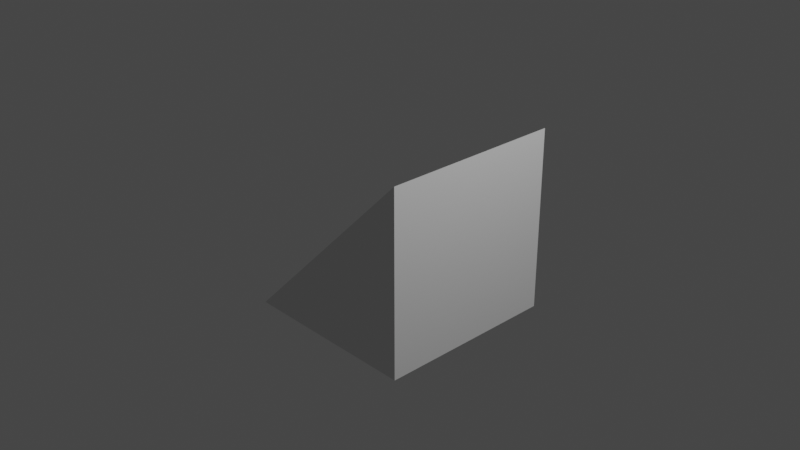 # Source: Wedge1.blend  (saved by Blender 3.0.42; exported with 4.5.12 LTS)
import bpy
from mathutils import Matrix  # noqa: F401  (used for matrix-valued properties, if any)

bpy.ops.wm.read_factory_settings(use_empty=True)
scene = bpy.context.scene
scene.name = 'Scene'

# ---- collections
col_collection = bpy.data.collections.new('Collection'); scene.collection.children.link(col_collection)

# ---- world
world_world = bpy.data.worlds.new('World'); scene.world = world_world
world_world.use_nodes = True; world_world.node_tree.nodes.clear()
_N = world_world.node_tree.nodes; _L = world_world.node_tree.links
n0 = _N.new('ShaderNodeOutputWorld'); n0.name = 'World Output'; n0.location = (300, 300)
n1 = _N.new('ShaderNodeBackground'); n1.name = 'Background'; n1.location = (10, 300)
n1.inputs[0].default_value = (0.05088, 0.05088, 0.05088, 1.0)
_L.new(n1.outputs[0], n0.inputs[0])
n0.is_active_output = True
world_world.color = (0.05088, 0.05088, 0.05088)
world_world.use_sun_shadow = False
world_world.sun_shadow_jitter_overblur = 0.0

# ---- cameras
cam_camera = bpy.data.cameras.new('Camera')
cam_camera.clip_end = 100.0
cam_camera.ortho_scale = 7.314

# ---- lights
light_light = bpy.data.lights.new('Light', 'POINT')
light_light.transmission_factor = 0.0
light_light.energy = 1000.0
light_light.shadow_soft_size = 0.1
light_light.shadow_maximum_resolution = 0.006
light_light.use_absolute_resolution = True

# ---- meshes
me_plane = bpy.data.meshes.new('Plane')
me_plane.from_pydata([(-1.0, -1.0, -1.0), (1.0, -1.0, -1.0), (-1.0, 1.0, -1.0), (1.0, 1.0, -1.0), (1.0, -1.0, 1.0), (1.0, 1.0, 1.0)], [], [(0, 2, 3, 1), (3, 5, 4, 1), (2, 0, 4, 5), (3, 2, 5), (1, 4, 0)])
_uv = me_plane.uv_layers.new(name='UVMap')
_uv.uv.foreach_set('vector', [0.3536, 0.3536, 0.3536, 0.0, 0.7071, 0.0, 0.7071, 0.3536, 0.7071, 0.3536, 0.7071, 0.7071, 0.3536, 0.7071, 0.3536, 0.3536, 0.0, 0.0, 0.3536, 0.0, 0.3536, 0.5, 0.0, 0.5, 0.0, 0.75, 0.25, 0.5, 0.25, 1.0, 0.7071, 0.25, 0.9571, 0.0, 0.9571, 0.5])
me_plane.use_remesh_fix_poles = True
me_plane.use_remesh_preserve_attributes = False
me_plane.update()

# ---- objects
ob_light = bpy.data.objects.new('Light', light_light)
ob_camera = bpy.data.objects.new('Camera', cam_camera)
ob_plane = bpy.data.objects.new('Plane', me_plane)

# ---- transforms, parenting, visibility, modifiers, constraints
ob_light.location = (4.076, 1.005, 5.904)
ob_light.rotation_euler = (0.6503, 0.05522, 1.866)
ob_light.lock_rotations_4d = False
ob_light.empty_display_type = 'ARROWS'
ob_light.color = (0.0, 0.0, 0.0, 0.0)
ob_light.lineart.crease_threshold = 0.0
ob_camera.location = (7.359, -6.926, 4.958)
ob_camera.rotation_euler = (1.109, 0.0, 0.8149)
ob_camera.lock_rotations_4d = False
ob_camera.empty_display_type = 'ARROWS'
ob_camera.color = (0.0, 0.0, 0.0, 0.0)
ob_camera.display_type = 'WIRE'
ob_camera.lineart.crease_threshold = 0.0
ob_plane.location = (0.0, 0.0, 0.0)

# ---- collection membership
col_collection.objects.link(ob_light)
col_collection.objects.link(ob_camera)
col_collection.objects.link(ob_plane)

# ---- scene / render settings (as saved in the file)
scene.camera = ob_camera
scene.frame_start = 1; scene.frame_end = 250; scene.frame_set(1)
scene.render.engine = 'BLENDER_EEVEE_NEXT'
scene.cycles.sampling_pattern = 'TABULATED_SOBOL'
scene.cycles.use_light_tree = False
scene.view_settings.view_transform = 'Filmic'
bpy.context.view_layer.update()
